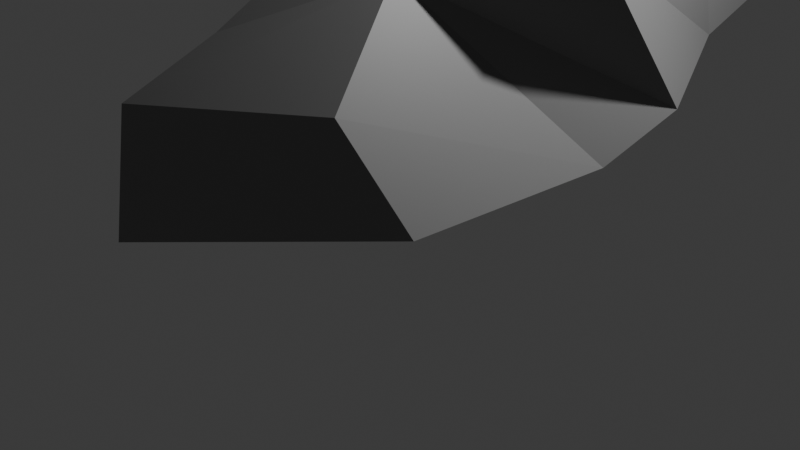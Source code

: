 # Source: kamien2.blend  (saved by Blender 4.3.32; exported with 4.5.12 LTS)
import bpy
from mathutils import Matrix  # noqa: F401  (used for matrix-valued properties, if any)

bpy.ops.wm.read_factory_settings(use_empty=True)
scene = bpy.context.scene
scene.name = 'Scene'

# ---- collections
col_collection = bpy.data.collections.new('Collection'); scene.collection.children.link(col_collection)

# ---- materials (node trees are filled in below, after node groups)
mat_material = bpy.data.materials.new('Material')
mat_material.alpha_threshold = 0.0
mat_material.roughness = 0.5
mat_material.line_color = (0.0, 0.0, 0.0, 1.0)

# ---- material node trees
mat_material.use_nodes = True; mat_material.node_tree.nodes.clear()
_N = mat_material.node_tree.nodes; _L = mat_material.node_tree.links
n0 = _N.new('ShaderNodeOutputMaterial'); n0.name = 'Material Output'; n0.location = (300, 300)
n1 = _N.new('ShaderNodeBsdfPrincipled'); n1.name = 'Principled BSDF'; n1.location = (10, 300)
n1.inputs[0].default_value = (0.2025, 0.2025, 0.2025, 1.0)
n1.inputs[3].default_value = 1.45
_L.new(n1.outputs[0], n0.inputs[0])
n0.is_active_output = True

# ---- world
world_world = bpy.data.worlds.new('World'); scene.world = world_world
world_world.use_nodes = True; world_world.node_tree.nodes.clear()
_N = world_world.node_tree.nodes; _L = world_world.node_tree.links
n0 = _N.new('ShaderNodeOutputWorld'); n0.name = 'World Output'; n0.location = (300, 300)
n1 = _N.new('ShaderNodeBackground'); n1.name = 'Background'; n1.location = (10, 300)
n1.inputs[0].default_value = (0.05088, 0.05088, 0.05088, 1.0)
_L.new(n1.outputs[0], n0.inputs[0])
n0.is_active_output = True
world_world.color = (0.05088, 0.05088, 0.05088)
world_world.sun_shadow_jitter_overblur = 0.0

# ---- cameras
cam_camera = bpy.data.cameras.new('Camera')
cam_camera.clip_end = 100.0
cam_camera.ortho_scale = 7.314

# ---- lights
light_light = bpy.data.lights.new('Light', 'POINT')
light_light.energy = 1000.0
light_light.shadow_soft_size = 0.1

# ---- meshes
me_cube = bpy.data.meshes.new('Cube')
me_cube.from_pydata([(1.759, -0.3765, 1.064), (2.892, 0.8825, -0.5135), (2.133, -1.293, 0.2776), (2.68, -1.042, -0.5816), (0.4673, -1.114, 0.4981), (-1.101, 1.029, -1.044), (0.371, -1.969, 0.08428), (0.1736, -2.04, -1.178), (1.224, 2.955, -0.4654), (-1.155, 3.227, -0.4501), (1.012, 2.671, 2.995), (-0.4933, 2.382, 0.2344), (2.894, 0.5817, 1.326), (3.068, 1.594, -0.1445), (2.155, 2.755, 2.762), (2.386, 3.086, 0.02933), (0.7456, 4.077, 2.17), (0.6641, 5.068, 0.1196), (1.988, 4.274, 2.29), (2.126, 4.504, 0.2363), (0.5435, 2.614, 2.138), (0.2277, 3.204, -0.6668), (0.2775, 4.83, 1.351), (0.1574, 4.908, 0.06179), (0.1106, 2.246, 0.7528), (-0.3998, 3.533, -0.5852), (0.2381, 4.851, 1.279), (-0.07003, 4.834, 0.04745)], [], [(0, 4, 6, 2), (3, 2, 6, 7), (7, 6, 4, 5), (5, 1, 3, 7), (1, 0, 2, 3), (4, 0, 10, 11), (9, 11, 10, 8), (0, 1, 13, 12), (5, 4, 11, 9), (1, 5, 9, 8), (12, 13, 15, 14), (14, 15, 19, 18), (1, 8, 15, 13), (10, 0, 12, 14), (17, 16, 18, 19), (10, 14, 18, 16), (16, 17, 23, 22), (15, 8, 17, 19), (23, 21, 25, 27), (8, 10, 20, 21), (17, 8, 21, 23), (10, 16, 22, 20), (25, 24, 26, 27), (22, 23, 27, 26), (20, 22, 26, 24), (21, 20, 24, 25)])
_uv = me_cube.uv_layers.new(name='UVMap')
_uv.uv.foreach_set('vector', [0.625, 0.5, 0.875, 0.5, 0.875, 0.75, 0.625, 0.75, 0.375, 0.75, 0.625, 0.75, 0.625, 1.0, 0.375, 1.0, 0.375, 0.0, 0.625, 0.0, 0.625, 0.25, 0.375, 0.25, 0.125, 0.5, 0.375, 0.5, 0.375, 0.75, 0.125, 0.75, 0.375, 0.5, 0.625, 0.5, 0.625, 0.75, 0.375, 0.75, 0.875, 0.5, 0.625, 0.5, 0.625, 0.5, 0.875, 0.5, 0.375, 0.25, 0.625, 0.25, 0.625, 0.5, 0.375, 0.5, 0.625, 0.5, 0.375, 0.5, 0.375, 0.5, 0.625, 0.5, 0.375, 0.25, 0.625, 0.25, 0.625, 0.25, 0.375, 0.25, 0.375, 0.5, 0.125, 0.5, 0.125, 0.5, 0.375, 0.5, 0.625, 0.5, 0.375, 0.5, 0.375, 0.5, 0.625, 0.5, 0.625, 0.5, 0.375, 0.5, 0.375, 0.5, 0.625, 0.5, 0.375, 0.5, 0.375, 0.5, 0.375, 0.5, 0.375, 0.5, 0.625, 0.5, 0.625, 0.5, 0.625, 0.5, 0.625, 0.5, 0.375, 0.5, 0.625, 0.5, 0.625, 0.5, 0.375, 0.5, 0.625, 0.5, 0.625, 0.5, 0.625, 0.5, 0.625, 0.5, 0.625, 0.5, 0.375, 0.5, 0.375, 0.5, 0.625, 0.5, 0.375, 0.5, 0.375, 0.5, 0.375, 0.5, 0.375, 0.5, 0.375, 0.5, 0.375, 0.5, 0.375, 0.5, 0.375, 0.5, 0.375, 0.5, 0.625, 0.5, 0.625, 0.5, 0.375, 0.5, 0.375, 0.5, 0.375, 0.5, 0.375, 0.5, 0.375, 0.5, 0.625, 0.5, 0.625, 0.5, 0.625, 0.5, 0.625, 0.5, 0.375, 0.5, 0.625, 0.5, 0.625, 0.5, 0.375, 0.5, 0.625, 0.5, 0.375, 0.5, 0.375, 0.5, 0.625, 0.5, 0.625, 0.5, 0.625, 0.5, 0.625, 0.5, 0.625, 0.5, 0.375, 0.5, 0.625, 0.5, 0.625, 0.5, 0.375, 0.5])
_ca = me_cube.color_attributes.new('Color', 'FLOAT_COLOR', 'POINT')
_ca.data.foreach_set('color', [1.0, 1.0, 1.0, 1.0, 1.0, 1.0, 1.0, 1.0, 1.0, 1.0, 1.0, 1.0, 1.0, 1.0, 1.0, 1.0, 1.0, 1.0, 1.0, 1.0, 1.0, 1.0, 1.0, 1.0, 1.0, 1.0, 1.0, 1.0, 1.0, 1.0, 1.0, 1.0, 1.0, 1.0, 1.0, 1.0, 1.0, 1.0, 1.0, 1.0, 1.0, 1.0, 1.0, 1.0, 1.0, 1.0, 1.0, 1.0, 1.0, 1.0, 1.0, 1.0, 1.0, 1.0, 1.0, 1.0, 1.0, 1.0, 1.0, 1.0, 1.0, 1.0, 1.0, 1.0, 1.0, 1.0, 1.0, 1.0, 1.0, 1.0, 1.0, 1.0, 1.0, 1.0, 1.0, 1.0, 1.0, 1.0, 1.0, 1.0, 1.0, 1.0, 1.0, 1.0, 1.0, 1.0, 1.0, 1.0, 1.0, 1.0, 1.0, 1.0, 1.0, 1.0, 1.0, 1.0, 1.0, 1.0, 1.0, 1.0, 1.0, 1.0, 1.0, 1.0, 1.0, 1.0, 1.0, 1.0, 1.0, 1.0, 1.0, 1.0])
me_cube.materials.append(mat_material)
me_cube.use_mirror_vertex_groups = False
me_cube.update()

# ---- objects
ob_cube = bpy.data.objects.new('Cube', me_cube)
ob_light = bpy.data.objects.new('Light', light_light)
ob_camera = bpy.data.objects.new('Camera', cam_camera)

# ---- transforms, parenting, visibility, modifiers, constraints
ob_cube.location = (-0.4132, -0.9473, 1.878)
ob_cube.lock_rotations_4d = False
ob_cube.empty_display_type = 'ARROWS'
ob_cube.lineart.crease_threshold = 0.0
ob_light.location = (4.076, 1.005, 5.904)
ob_light.rotation_euler = (0.6503, 0.05522, 1.866)
ob_light.lock_rotations_4d = False
ob_light.empty_display_type = 'ARROWS'
ob_light.color = (0.0, 0.0, 0.0, 0.0)
ob_light.lineart.crease_threshold = 0.0
ob_camera.location = (7.359, -6.926, 4.958)
ob_camera.rotation_euler = (1.109, 0.0, 0.8149)
ob_camera.lock_rotations_4d = False
ob_camera.empty_display_type = 'ARROWS'
ob_camera.color = (0.0, 0.0, 0.0, 0.0)
ob_camera.display_type = 'WIRE'
ob_camera.lineart.crease_threshold = 0.0

# ---- collection membership
col_collection.objects.link(ob_cube)
col_collection.objects.link(ob_light)
col_collection.objects.link(ob_camera)

# ---- scene / render settings (as saved in the file)
scene.camera = ob_camera
scene.frame_start = 1; scene.frame_end = 250; scene.frame_set(1)
scene.render.engine = 'BLENDER_EEVEE_NEXT'
bpy.context.view_layer.update()
